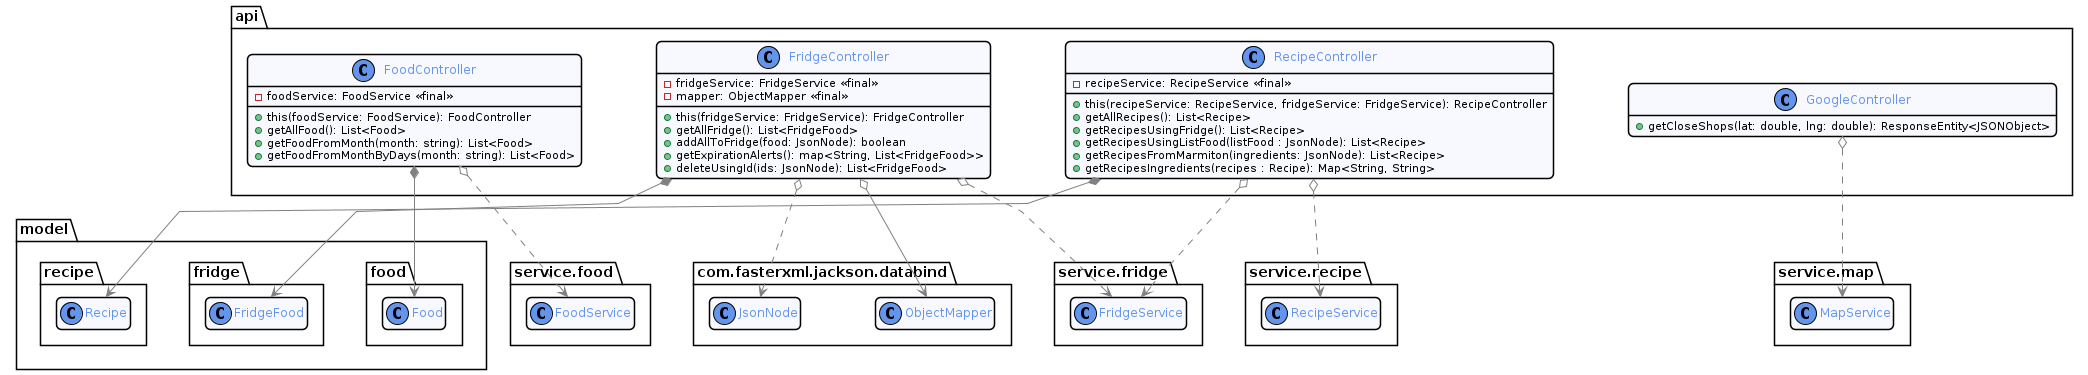

The diagram above was rendered by PlantUML. Its source (embedded in the PNG):
@startuml api
!include ../style/commons.style

package model {
    package food {
        class Food {}
    }

    package fridge {
        class FridgeFood {}
    }

    package recipe {
        class Recipe {}
    }
}

package service.map {
    class MapService {}
}

package com.fasterxml.jackson.databind {
    class ObjectMapper {}
    class JsonNode {}
}

package service.food {
    class FoodService {}
}

package service.fridge {
    class FridgeService {}
}

package service.recipe {
    class RecipeService {}
}

package api {
    class FoodController {
        - foodService: FoodService <<final>>
        + this(foodService: FoodService): FoodController
        + getAllFood(): List<Food>
        + getFoodFromMonth(month: string): List<Food>
        + getFoodFromMonthByDays(month: string): List<Food>
    }

    class FridgeController {
        - fridgeService: FridgeService <<final>>
        - mapper: ObjectMapper <<final>>
        + this(fridgeService: FridgeService): FridgeController
        + getAllFridge(): List<FridgeFood>
        + addAllToFridge(food: JsonNode): boolean
        + getExpirationAlerts(): map<String, List<FridgeFood>>
        + deleteUsingId(ids: JsonNode): List<FridgeFood>
    }

    class RecipeController {
        - recipeService: RecipeService <<final>>
        + this(recipeService: RecipeService, fridgeService: FridgeService): RecipeController
        + getAllRecipes(): List<Recipe>
        + getRecipesUsingFridge(): List<Recipe>
        + getRecipesUsingListFood(listFood : JsonNode): List<Recipe>
        + getRecipesFromMarmiton(ingredients: JsonNode): List<Recipe>
        + getRecipesIngredients(recipes : Recipe): Map<String, String>
    }
  
    class GoogleController {
        + getCloseShops(lat: double, lng: double): ResponseEntity<JSONObject>
    }    
}

GoogleController o..> MapService

FoodController *--> Food
FoodController o..> FoodService

FridgeController *--> FridgeFood
FridgeController o--> ObjectMapper
FridgeController o..> FridgeService
FridgeController o..> JsonNode

RecipeController *--> Recipe
RecipeController o..> RecipeService
RecipeController o..> FridgeService

@enduml